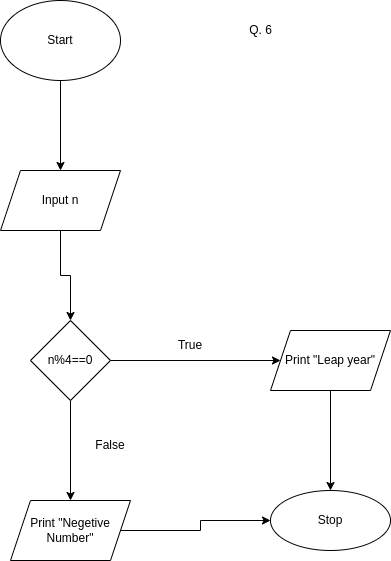

The diagram above was exported from draw.io. Its source (the exported page's mxGraphModel, read from the mxfile embedded in the PNG):
<mxGraphModel dx="868" dy="1657" grid="1" gridSize="10" guides="1" tooltips="1" connect="1" arrows="1" fold="1" page="1" pageScale="1" pageWidth="850" pageHeight="1100" math="0" shadow="0">
  <root>
    <mxCell id="0" />
    <mxCell id="1" parent="0" />
    <mxCell id="CiDtncItALxcjLNjYr1V-3" value="" style="edgeStyle=orthogonalEdgeStyle;rounded=0;orthogonalLoop=1;jettySize=auto;html=1;" parent="1" source="CiDtncItALxcjLNjYr1V-1" target="CiDtncItALxcjLNjYr1V-2" edge="1">
      <mxGeometry relative="1" as="geometry" />
    </mxCell>
    <mxCell id="CiDtncItALxcjLNjYr1V-1" value="Start" style="ellipse;whiteSpace=wrap;html=1;" parent="1" vertex="1">
      <mxGeometry x="370" y="-1080" width="120" height="80" as="geometry" />
    </mxCell>
    <mxCell id="CiDtncItALxcjLNjYr1V-5" value="" style="edgeStyle=orthogonalEdgeStyle;rounded=0;orthogonalLoop=1;jettySize=auto;html=1;" parent="1" source="CiDtncItALxcjLNjYr1V-2" target="CiDtncItALxcjLNjYr1V-4" edge="1">
      <mxGeometry relative="1" as="geometry" />
    </mxCell>
    <mxCell id="CiDtncItALxcjLNjYr1V-2" value="Input n" style="shape=parallelogram;perimeter=parallelogramPerimeter;whiteSpace=wrap;html=1;fixedSize=1;" parent="1" vertex="1">
      <mxGeometry x="370" y="-910" width="120" height="60" as="geometry" />
    </mxCell>
    <mxCell id="CiDtncItALxcjLNjYr1V-7" value="" style="edgeStyle=orthogonalEdgeStyle;rounded=0;orthogonalLoop=1;jettySize=auto;html=1;" parent="1" source="CiDtncItALxcjLNjYr1V-4" target="CiDtncItALxcjLNjYr1V-6" edge="1">
      <mxGeometry relative="1" as="geometry" />
    </mxCell>
    <mxCell id="CiDtncItALxcjLNjYr1V-9" value="" style="edgeStyle=orthogonalEdgeStyle;rounded=0;orthogonalLoop=1;jettySize=auto;html=1;" parent="1" source="CiDtncItALxcjLNjYr1V-4" target="CiDtncItALxcjLNjYr1V-8" edge="1">
      <mxGeometry relative="1" as="geometry" />
    </mxCell>
    <mxCell id="CiDtncItALxcjLNjYr1V-4" value="n%4==0" style="rhombus;whiteSpace=wrap;html=1;" parent="1" vertex="1">
      <mxGeometry x="400" y="-760" width="80" height="80" as="geometry" />
    </mxCell>
    <mxCell id="CiDtncItALxcjLNjYr1V-14" value="" style="edgeStyle=orthogonalEdgeStyle;rounded=0;orthogonalLoop=1;jettySize=auto;html=1;" parent="1" source="CiDtncItALxcjLNjYr1V-6" target="CiDtncItALxcjLNjYr1V-10" edge="1">
      <mxGeometry relative="1" as="geometry" />
    </mxCell>
    <mxCell id="CiDtncItALxcjLNjYr1V-6" value="&lt;div&gt;Print &quot;Leap year&quot;&lt;br&gt;&lt;/div&gt;" style="shape=parallelogram;perimeter=parallelogramPerimeter;whiteSpace=wrap;html=1;fixedSize=1;" parent="1" vertex="1">
      <mxGeometry x="640" y="-750" width="120" height="60" as="geometry" />
    </mxCell>
    <mxCell id="CiDtncItALxcjLNjYr1V-11" value="" style="edgeStyle=orthogonalEdgeStyle;rounded=0;orthogonalLoop=1;jettySize=auto;html=1;" parent="1" source="CiDtncItALxcjLNjYr1V-8" target="CiDtncItALxcjLNjYr1V-10" edge="1">
      <mxGeometry relative="1" as="geometry" />
    </mxCell>
    <mxCell id="CiDtncItALxcjLNjYr1V-8" value="&lt;div&gt;Print &quot;Negetive&lt;/div&gt;&lt;div&gt;Number&quot;&lt;br&gt;&lt;/div&gt;" style="shape=parallelogram;perimeter=parallelogramPerimeter;whiteSpace=wrap;html=1;fixedSize=1;" parent="1" vertex="1">
      <mxGeometry x="380" y="-580" width="120" height="60" as="geometry" />
    </mxCell>
    <mxCell id="CiDtncItALxcjLNjYr1V-10" value="Stop" style="ellipse;whiteSpace=wrap;html=1;" parent="1" vertex="1">
      <mxGeometry x="640" y="-590" width="120" height="60" as="geometry" />
    </mxCell>
    <mxCell id="CiDtncItALxcjLNjYr1V-12" value="True" style="text;html=1;strokeColor=none;fillColor=none;align=center;verticalAlign=middle;whiteSpace=wrap;rounded=0;" parent="1" vertex="1">
      <mxGeometry x="530" y="-750" width="60" height="30" as="geometry" />
    </mxCell>
    <mxCell id="CiDtncItALxcjLNjYr1V-13" value="False" style="text;html=1;strokeColor=none;fillColor=none;align=center;verticalAlign=middle;whiteSpace=wrap;rounded=0;" parent="1" vertex="1">
      <mxGeometry x="450" y="-650" width="60" height="30" as="geometry" />
    </mxCell>
    <mxCell id="2q2RE0jRHA7K2EfjTy-5-1" value="Q. 6" style="text;html=1;align=center;verticalAlign=middle;resizable=0;points=[];autosize=1;strokeColor=none;fillColor=none;" parent="1" vertex="1">
      <mxGeometry x="605" y="-1065" width="50" height="30" as="geometry" />
    </mxCell>
  </root>
</mxGraphModel>